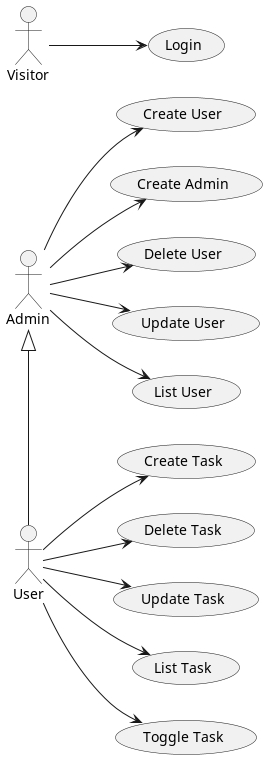

The diagram above was rendered by PlantUML. Its source (embedded in the PNG):
@startuml
'https://plantuml.com/use-case-diagram

left to right direction

actor Visitor

actor Admin

actor User

Visitor --> (Login)

User --> (Create Task)
User --> (Delete Task)
User --> (Update Task)
User --> (List Task)
User --> (Toggle Task)

Admin <|- User

Admin --> (Create User)
Admin --> (Create Admin)
Admin --> (Delete User)
Admin --> (Update User)
Admin --> (List User)

@enduml